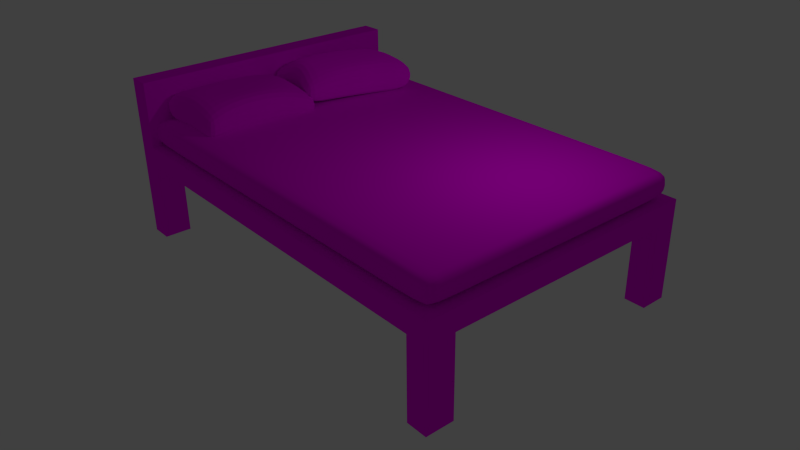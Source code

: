 # Source: bed.blend  (saved by Blender 2.66.1; exported with 4.5.12 LTS)
import bpy
from mathutils import Matrix  # noqa: F401  (used for matrix-valued properties, if any)

bpy.ops.wm.read_factory_settings(use_empty=True)
scene = bpy.context.scene
scene.name = 'Scene'

# ---- collections
col_collection_1 = bpy.data.collections.new('Collection 1'); scene.collection.children.link(col_collection_1)

# ---- images (referenced by path relative to the original .blend; pixels are not part of the script)
import os
ASSET_DIR = os.environ.get("B2B_ASSET_DIR", "")  # directory of the original .blend (textures are referenced by path, not embedded)
HERE = os.path.dirname(os.path.abspath(__file__))  # packed textures are extracted next to this script under _unpacked/

def load_image(name, relpath, width, height, colorspace="sRGB"):
    """Load a texture the original file referenced (path relative to the .blend, or extracted next to this script)."""
    p = next((c for c in (os.path.join(HERE, relpath), os.path.join(ASSET_DIR, relpath)) if relpath and os.path.exists(c)), "")
    if p:
        img = bpy.data.images.load(p, check_existing=True)
        img.name = name
    else:  # same state as the original file: an image datablock whose file is absent (Cycles renders it pink)
        img = bpy.data.images.new(name, width, height)
        img.source = "FILE"
        img.filepath = "//" + (relpath or name)
    img.colorspace_settings.name = colorspace
    return img
img_pillow_jpg = load_image('pillow.jpg', 'textures/pillow.jpg', 1024, 1024, 'sRGB')
img_cotten_jpg = load_image('cotten.jpg', 'textures/cotten.jpg', 1024, 1024, 'sRGB')
img_bedframe_jpg = load_image('bedframe.jpg', 'textures/bedframe.jpg', 1024, 1024, 'sRGB')

# ---- materials (node trees are filled in below, after node groups)
mat_pillow = bpy.data.materials.new('pillow')
mat_pillow.alpha_threshold = 0.0
mat_pillow.roughness = 0.5
mat_pillow.line_color = (0.0, 0.0, 0.0, 1.0)
mat_material_001 = bpy.data.materials.new('Material.001')
mat_material_001.alpha_threshold = 0.0
mat_material_001.roughness = 0.5
mat_material_001.line_color = (0.0, 0.0, 0.0, 1.0)
mat_cotten = bpy.data.materials.new('cotten')
mat_cotten.alpha_threshold = 0.0
mat_cotten.roughness = 0.5
mat_cotten.line_color = (0.0, 0.0, 0.0, 1.0)
mat_bed_frame = bpy.data.materials.new('bed frame')
mat_bed_frame.alpha_threshold = 0.0
mat_bed_frame.roughness = 0.5
mat_bed_frame.line_color = (0.0, 0.0, 0.0, 1.0)

# ---- material node trees
mat_pillow.use_nodes = True; mat_pillow.node_tree.nodes.clear()
_N = mat_pillow.node_tree.nodes; _L = mat_pillow.node_tree.links
n0 = _N.new('ShaderNodeOutputMaterial'); n0.name = 'Material Output'; n0.location = (300, 300)
n0.width = 120
n1 = _N.new('ShaderNodeBsdfDiffuse'); n1.name = 'Diffuse BSDF'; n1.location = (26, 443)
n1.inputs[1].default_value = 1.0
n2 = _N.new('ShaderNodeTexImage'); n2.name = 'Image Texture'; n2.location = (-190, 300)
n2.width = 150
n2.image = img_pillow_jpg
n3 = _N.new('ShaderNodeDisplacement'); n3.name = 'Displacement'; n3.location = (0, 0)
n3.inputs[1].default_value = 0.0
n3.inputs[2].default_value = 0.1
_L.new(n1.outputs[0], n0.inputs[0])
_L.new(n2.outputs[0], n1.inputs[0])
_L.new(n2.outputs[0], n3.inputs[0])
_L.new(n3.outputs[0], n0.inputs[2])
n0.is_active_output = True
mat_material_001.use_nodes = True; mat_material_001.node_tree.nodes.clear()
_N = mat_material_001.node_tree.nodes; _L = mat_material_001.node_tree.links
n0 = _N.new('ShaderNodeOutputMaterial'); n0.name = 'Material Output'; n0.location = (300, 300)
n0.width = 120
n1 = _N.new('ShaderNodeBsdfDiffuse'); n1.name = 'Diffuse BSDF'; n1.location = (10, 300)
n2 = _N.new('ShaderNodeTexImage'); n2.name = 'Image Texture'; n2.location = (-190, 300)
n2.width = 150
n2.image = img_pillow_jpg
_L.new(n1.outputs[0], n0.inputs[0])
_L.new(n2.outputs[0], n1.inputs[0])
n0.is_active_output = True
mat_cotten.use_nodes = True; mat_cotten.node_tree.nodes.clear()
_N = mat_cotten.node_tree.nodes; _L = mat_cotten.node_tree.links
n0 = _N.new('ShaderNodeOutputMaterial'); n0.name = 'Material Output'; n0.location = (300, 300)
n0.width = 120
n1 = _N.new('ShaderNodeBsdfDiffuse'); n1.name = 'Diffuse BSDF'; n1.location = (10, 300)
n2 = _N.new('ShaderNodeTexImage'); n2.name = 'Image Texture'; n2.location = (-190, 300)
n2.width = 150
n2.image = img_cotten_jpg
_L.new(n1.outputs[0], n0.inputs[0])
_L.new(n2.outputs[0], n1.inputs[0])
n0.is_active_output = True
mat_bed_frame.use_nodes = True; mat_bed_frame.node_tree.nodes.clear()
_N = mat_bed_frame.node_tree.nodes; _L = mat_bed_frame.node_tree.links
n0 = _N.new('ShaderNodeOutputMaterial'); n0.name = 'Material Output'; n0.location = (300, 300)
n0.width = 120
n1 = _N.new('ShaderNodeTexImage'); n1.name = 'Image Texture'; n1.location = (-190, 300)
n1.width = 150
n1.image = img_bedframe_jpg
n2 = _N.new('ShaderNodeBsdfDiffuse'); n2.name = 'Diffuse BSDF'; n2.location = (21, 468)
n3 = _N.new('ShaderNodeDisplacement'); n3.name = 'Displacement'; n3.location = (0, 0)
n3.inputs[1].default_value = 0.0
n3.inputs[2].default_value = 0.1
_L.new(n2.outputs[0], n0.inputs[0])
_L.new(n1.outputs[0], n2.inputs[0])
_L.new(n1.outputs[0], n3.inputs[0])
_L.new(n3.outputs[0], n0.inputs[2])
n0.is_active_output = True

# ---- world
world_world = bpy.data.worlds.new('World'); scene.world = world_world
world_world.color = (0.05088, 0.05088, 0.05088)
world_world.use_sun_shadow = False
world_world.sun_shadow_jitter_overblur = 0.0
world_world.cycles.sampling_method = 'MANUAL'
world_world.cycles.sample_map_resolution = 256

# ---- cameras
cam_camera = bpy.data.cameras.new('Camera')
cam_camera.clip_end = 100.0
cam_camera.lens = 35.0
cam_camera.sensor_width = 32.0
cam_camera.sensor_height = 18.0
cam_camera.ortho_scale = 7.314
cam_camera.dof.focus_distance = 0.0

# ---- lights
light_lamp = bpy.data.lights.new('Lamp', 'POINT')
light_lamp.transmission_factor = 0.0
light_lamp.cutoff_distance = 30.0
light_lamp.energy = 100.0
light_lamp.shadow_buffer_clip_start = 1.001
light_lamp.shadow_soft_size = 0.1
light_lamp.shadow_maximum_resolution = 0.006
light_lamp.use_absolute_resolution = True
light_lamp.cycles.use_multiple_importance_sampling = False

# ---- meshes
me_cube_003 = bpy.data.meshes.new('Cube.003')
me_cube_003.from_pydata([(-0.734, -0.7321, -0.7317), (-0.7376, 0.7177, -0.7352), (0.7201, 0.722, -0.7393), (0.7166, -0.7364, -0.736), (-0.9803, -0.8594, 0.3494), (-0.9303, 0.847, -0.04105), (1.0, 1.0, -0.459), (0.968, -0.7396, 0.1216), (-0.7179, -0.4207, 0.6969), (-0.7128, -0.4178, -0.7103), (0.7006, -0.424, 0.703), (0.6957, -0.4214, -0.7165), (-0.7205, 0.4007, 0.6998), (0.6985, 0.4014, -0.7192), (-0.7157, 0.3977, -0.7132), (0.7032, 0.4042, 0.7056), (-0.2528, 0.6938, 0.6943), (-0.2511, 0.6882, -0.7076), (-0.2511, -0.7079, 0.6885), (-0.2493, -0.702, -0.7016), (-0.2368, -0.3902, -0.6616), (-0.24, -0.396, 0.6505), (-0.2386, 0.3688, -0.6676), (-0.2416, 0.3748, 0.6353), (0.1921, 0.3704, -0.6701), (0.19, -0.3918, -0.6643), (0.2041, -0.7036, -0.7031), (0.2081, 0.6952, 0.6956), (0.1954, 0.3762, 0.6584), (0.1936, -0.3974, 0.653), (0.2062, -0.7093, 0.6899), (0.2063, 0.6897, -0.709)], [], [(12, 5, 1, 14), (27, 6, 2, 31), (10, 7, 3, 11), (18, 4, 0, 19), (24, 31, 2, 13), (23, 16, 5, 12), (4, 8, 9, 0), (15, 10, 11, 13), (26, 25, 11, 3), (18, 21, 8, 4), (8, 12, 14, 9), (25, 24, 13, 11), (21, 23, 12, 8), (6, 15, 13, 2), (5, 16, 17, 1), (30, 18, 19, 26), (14, 1, 17, 22), (28, 27, 16, 23), (0, 9, 20, 19), (30, 29, 21, 18), (9, 14, 22, 20), (29, 28, 23, 21), (16, 27, 31, 17), (7, 10, 29, 30), (19, 20, 25, 26), (15, 6, 27, 28), (20, 22, 24, 25), (22, 17, 31, 24), (10, 15, 28, 29), (7, 30, 26, 3)])
_uv = me_cube_003.uv_layers.new(name='UV coord')
_uv.uv.foreach_set('vector', [0.0, 0.0, 1.0, 0.0, 1.0, 1.0, 0.0, 1.0, 0.0, 0.0, 1.0, 0.0, 1.0, 1.0, 0.0, 1.0, 0.0, 0.0, 1.0, 0.0, 1.0, 1.0, 0.0, 1.0, 0.0, 0.0, 1.0, 0.0, 1.0, 1.0, 0.0, 1.0, 0.0, 0.0, 1.0, 0.0, 1.0, 1.0, 0.0, 1.0, 0.0, 0.0, 1.0, 0.0, 1.0, 1.0, 0.0, 1.0, 0.0, 0.0, 1.0, 0.0, 1.0, 1.0, 0.0, 1.0, 0.0, 0.0, 1.0, 0.0, 1.0, 1.0, 0.0, 1.0, 0.0, 0.0, 1.0, 0.0, 1.0, 1.0, 0.0, 1.0, 0.0, 0.0, 1.0, 0.0, 1.0, 1.0, 0.0, 1.0, 0.0, 0.0, 1.0, 0.0, 1.0, 1.0, 0.0, 1.0, 0.0, 0.0, 1.0, 0.0, 1.0, 1.0, 0.0, 1.0, 0.0, 0.0, 1.0, 0.0, 1.0, 1.0, 0.0, 1.0, 0.0, 0.0, 1.0, 0.0, 1.0, 1.0, 0.0, 1.0, 0.0, 0.0, 1.0, 0.0, 1.0, 1.0, 0.0, 1.0, 0.0, 0.0, 1.0, 0.0, 1.0, 1.0, 0.0, 1.0, 0.0, 0.0, 1.0, 0.0, 1.0, 1.0, 0.0, 1.0, 0.0, 0.0, 1.0, 0.0, 1.0, 1.0, 0.0, 1.0, 0.0, 0.0, 1.0, 0.0, 1.0, 1.0, 0.0, 1.0, 0.0, 0.0, 1.0, 0.0, 1.0, 1.0, 0.0, 1.0, 0.0, 0.0, 1.0, 0.0, 1.0, 1.0, 0.0, 1.0, 0.0, 0.0, 1.0, 0.0, 1.0, 1.0, 0.0, 1.0, 0.0, 0.0, 1.0, 0.0, 1.0, 1.0, 0.0, 1.0, 0.0, 0.0, 1.0, 0.0, 1.0, 1.0, 0.0, 1.0, 0.0, 0.0, 1.0, 0.0, 1.0, 1.0, 0.0, 1.0, 0.0, 0.0, 1.0, 0.0, 1.0, 1.0, 0.0, 1.0, 0.0, 0.0, 1.0, 0.0, 1.0, 1.0, 0.0, 1.0, 0.0, 0.0, 1.0, 0.0, 1.0, 1.0, 0.0, 1.0, 0.0, 0.0, 1.0, 0.0, 1.0, 1.0, 0.0, 1.0, 0.0, 0.0, 1.0, 0.0, 1.0, 1.0, 0.0, 1.0])
me_cube_003.materials.append(mat_pillow)
me_cube_003.use_remesh_preserve_volume = False
me_cube_003.use_remesh_preserve_attributes = False
me_cube_003.use_mirror_vertex_groups = False
me_cube_003.update()
me_cube_002 = bpy.data.meshes.new('Cube.002')
me_cube_002.from_pydata([(-0.734, -0.7321, -0.7317), (-0.7376, 0.7177, -0.7352), (0.7201, 0.722, -0.7393), (0.7166, -0.7364, -0.736), (-0.9803, -0.8594, 0.3494), (-0.9303, 0.847, -0.04105), (1.0, 1.0, -0.459), (0.968, -0.7396, 0.1216), (-0.7179, -0.4207, 0.6969), (-0.7128, -0.4178, -0.7103), (0.7006, -0.424, 0.703), (0.6957, -0.4214, -0.7165), (-0.7205, 0.4007, 0.6998), (0.6985, 0.4014, -0.7192), (-0.7157, 0.3977, -0.7132), (0.7032, 0.4042, 0.7056), (-0.2528, 0.6938, 0.6943), (-0.2511, 0.6882, -0.7076), (-0.2511, -0.7079, 0.6885), (-0.2493, -0.702, -0.7016), (-0.2368, -0.3902, -0.6616), (-0.24, -0.396, 0.6505), (-0.2386, 0.3688, -0.6676), (-0.2416, 0.3748, 0.6353), (0.1921, 0.3704, -0.6701), (0.19, -0.3918, -0.6643), (0.2041, -0.7036, -0.7031), (0.2081, 0.6952, 0.6956), (0.1954, 0.3762, 0.6584), (0.1936, -0.3974, 0.653), (0.2062, -0.7093, 0.6899), (0.2063, 0.6897, -0.709)], [], [(12, 5, 1, 14), (27, 6, 2, 31), (10, 7, 3, 11), (18, 4, 0, 19), (24, 31, 2, 13), (23, 16, 5, 12), (4, 8, 9, 0), (15, 10, 11, 13), (26, 25, 11, 3), (18, 21, 8, 4), (8, 12, 14, 9), (25, 24, 13, 11), (21, 23, 12, 8), (6, 15, 13, 2), (5, 16, 17, 1), (30, 18, 19, 26), (14, 1, 17, 22), (28, 27, 16, 23), (0, 9, 20, 19), (30, 29, 21, 18), (9, 14, 22, 20), (29, 28, 23, 21), (16, 27, 31, 17), (7, 10, 29, 30), (19, 20, 25, 26), (15, 6, 27, 28), (20, 22, 24, 25), (22, 17, 31, 24), (10, 15, 28, 29), (7, 30, 26, 3)])
_uv = me_cube_002.uv_layers.new(name='UV coord')
_uv.uv.foreach_set('vector', [-0.008915, -0.008915, 1.009, -0.008915, 1.009, 1.009, -0.008915, 1.009, -0.008915, -0.008915, 1.009, -0.008915, 1.009, 1.009, -0.008915, 1.009, -0.008915, -0.008915, 1.009, -0.008915, 1.009, 1.009, -0.008915, 1.009, -0.008915, -0.008915, 1.009, -0.008915, 1.009, 1.009, -0.008915, 1.009, -0.008915, -0.008915, 1.009, -0.008915, 1.009, 1.009, -0.008915, 1.009, -0.008915, -0.008915, 1.009, -0.008915, 1.009, 1.009, -0.008915, 1.009, -0.008915, -0.008915, 1.009, -0.008915, 1.009, 1.009, -0.008915, 1.009, -0.008915, -0.008915, 1.009, -0.008915, 1.009, 1.009, -0.008915, 1.009, -0.008915, -0.008915, 1.009, -0.008915, 1.009, 1.009, -0.008915, 1.009, -0.008915, -0.008915, 1.009, -0.008915, 1.009, 1.009, -0.008915, 1.009, -0.008915, -0.008915, 1.009, -0.008915, 1.009, 1.009, -0.008915, 1.009, -0.008915, -0.008915, 1.009, -0.008915, 1.009, 1.009, -0.008915, 1.009, -0.008915, -0.008915, 1.009, -0.008915, 1.009, 1.009, -0.008915, 1.009, -0.008915, -0.008915, 1.009, -0.008915, 1.009, 1.009, -0.008915, 1.009, -0.008915, -0.008915, 1.009, -0.008915, 1.009, 1.009, -0.008915, 1.009, -0.008915, -0.008915, 1.009, -0.008915, 1.009, 1.009, -0.008915, 1.009, -0.008915, -0.008915, 1.009, -0.008915, 1.009, 1.009, -0.008915, 1.009, -0.008915, -0.008915, 1.009, -0.008915, 1.009, 1.009, -0.008915, 1.009, -0.008915, -0.008915, 1.009, -0.008915, 1.009, 1.009, -0.008915, 1.009, -0.008915, -0.008915, 1.009, -0.008915, 1.009, 1.009, -0.008915, 1.009, -0.008915, -0.008915, 1.009, -0.008915, 1.009, 1.009, -0.008915, 1.009, -0.008915, -0.008915, 1.009, -0.008915, 1.009, 1.009, -0.008915, 1.009, -0.008915, -0.008915, 1.009, -0.008915, 1.009, 1.009, -0.008915, 1.009, -0.008915, -0.008915, 1.009, -0.008915, 1.009, 1.009, -0.008915, 1.009, -0.008915, -0.008915, 1.009, -0.008915, 1.009, 1.009, -0.008915, 1.009, -0.008915, -0.008915, 1.009, -0.008915, 1.009, 1.009, -0.008915, 1.009, -0.008915, -0.008915, 1.009, -0.008915, 1.009, 1.009, -0.008915, 1.009, -0.008915, -0.008915, 1.009, -0.008915, 1.009, 1.009, -0.008915, 1.009, -0.008915, -0.008915, 1.009, -0.008915, 1.009, 1.009, -0.008915, 1.009, -0.008915, -0.008915, 1.009, -0.008915, 1.009, 1.009, -0.008915, 1.009])
me_cube_002.materials.append(mat_material_001)
me_cube_002.use_remesh_preserve_volume = False
me_cube_002.use_remesh_preserve_attributes = False
me_cube_002.use_mirror_vertex_groups = False
me_cube_002.update()
me_cube_001 = bpy.data.meshes.new('Cube.001')
me_cube_001.from_pydata([(1.0, -1.0, 1.0), (1.0, 1.0, 1.0), (-1.0, 1.0, 1.0), (-1.0, -1.0, 1.0), (1.0, -1.0, -1.0), (1.0, 1.0, -1.0), (-1.0, 1.0, -1.0), (-1.0, -1.0, -1.0), (1.0, -0.874, -1.0), (1.0, -0.874, 1.0), (-1.0, -0.874, -1.0), (-1.0, -0.874, 1.0), (1.0, 0.8937, -1.0), (-1.0, 0.8937, 1.0), (1.0, 0.8937, 1.0), (-1.0, 0.8937, -1.0), (0.8445, 0.8937, -1.0), (0.8445, 0.8937, 1.0), (0.8445, -0.874, -1.0), (0.8445, -0.874, 1.0), (0.8445, 1.0, 1.0), (0.8445, 1.0, -1.0), (0.8445, -1.0, 1.0), (0.8445, -1.0, -1.0), (-0.8997, -1.0, 1.0), (-0.8997, 1.0, -1.0), (-0.8997, -0.874, 1.0), (-0.8997, 0.8937, 1.0), (-0.8997, -1.0, -1.0), (-0.8997, 1.0, 1.0), (-0.8997, -0.874, -1.0), (-0.8997, 0.8937, -1.0)], [], [(27, 29, 2, 13), (16, 21, 5, 12), (24, 3, 7, 28), (9, 0, 4, 8), (20, 1, 5, 21), (13, 2, 6, 15), (24, 26, 11, 3), (23, 18, 8, 4), (14, 9, 8, 12), (3, 11, 10, 7), (26, 27, 13, 11), (18, 16, 12, 8), (11, 13, 15, 10), (1, 14, 12, 5), (31, 25, 21, 16), (29, 20, 21, 25), (0, 9, 19, 22), (9, 14, 17, 19), (30, 31, 16, 18), (28, 30, 18, 23), (14, 1, 20, 17), (0, 22, 23, 4), (17, 20, 29, 27), (7, 10, 30, 28), (2, 29, 25, 6), (10, 15, 31, 30), (22, 19, 26, 24), (15, 6, 25, 31), (19, 17, 27, 26), (22, 24, 28, 23)])
me_cube_001.polygons.foreach_set('use_smooth', [True] * 30)
_uv = me_cube_001.uv_layers.new(name='UVMap')
_uv.uv.foreach_set('vector', [-0.2283, 0.9272, -0.2218, 1.571, -1.043, 1.548, -1.06, 0.9108, 0.0, 0.0, 0.0, 0.0, 0.0, 0.0, 0.0, 0.0, 0.1402, 1.049, -0.1952, 1.043, -0.2245, -0.6654, 0.1097, -0.664, 0.0, 0.0, 0.0, 0.0, 0.0, 0.0, 0.0, 0.0, 0.4513, -1.125, 1.918, -1.125, 1.918, 2.125, 0.4513, 2.125, 1.118, -0.9771, 1.784, -0.9771, 1.784, 1.977, 1.118, 1.977, -0.2477, -1.003, -0.2347, 0.2838, -1.076, 0.2741, -1.109, -0.9994, 0.0, 0.0, 0.0, 0.0, 0.0, 0.0, 0.0, 0.0, 0.0, 0.0, 0.0, 0.0, 0.0, 0.0, 0.0, 0.0, -0.8819, -0.9771, 0.4513, -0.9771, 0.4513, 1.977, -0.8819, 1.977, -0.2347, 0.2838, -0.2283, 0.9272, -1.06, 0.9108, -1.076, 0.2741, 0.0, 0.0, 0.0, 0.0, 0.0, 0.0, 0.0, 0.0, 0.4513, -0.9771, 1.118, -0.9771, 1.118, 1.977, 0.4513, 1.977, 0.0, 0.0, 0.0, 0.0, 0.0, 0.0, 0.0, 0.0, 0.0, 0.0, 0.0, 0.0, 0.0, 0.0, 0.0, 0.0, -0.2822, -1.125, 0.4513, -1.125, 0.4513, 2.125, -0.2822, 2.125, 2.338, -1.014, 2.29, 0.3132, 0.6069, 0.2936, 0.6141, -1.007, 2.29, 0.3132, 2.267, 0.9766, 0.6033, 0.9437, 0.6069, 0.2936, 0.0, 0.0, 0.0, 0.0, 0.0, 0.0, 0.0, 0.0, 0.0, 0.0, 0.0, 0.0, 0.0, 0.0, 0.0, 0.0, 2.267, 0.9766, 2.243, 1.64, 0.5998, 1.594, 0.6033, 0.9437, 1.147, 1.065, 0.4757, 1.054, 0.4439, -0.6627, 1.112, -0.66, 0.6033, 0.9437, 0.5998, 1.594, -0.2218, 1.571, -0.2283, 0.9272, 0.0, 0.0, 0.0, 0.0, 0.0, 0.0, 0.0, 0.0, -1.016, -1.125, -0.2822, -1.125, -0.2822, 2.125, -1.016, 2.125, 0.0, 0.0, 0.0, 0.0, 0.0, 0.0, 0.0, 0.0, 0.6141, -1.007, 0.6069, 0.2936, -0.2347, 0.2838, -0.2477, -1.003, 0.0, 0.0, 0.0, 0.0, 0.0, 0.0, 0.0, 0.0, 0.6069, 0.2936, 0.6033, 0.9437, -0.2283, 0.9272, -0.2347, 0.2838, 0.4757, 1.054, 0.1402, 1.049, 0.1097, -0.664, 0.4439, -0.6627])
me_cube_001.materials.append(mat_cotten)
me_cube_001.use_remesh_preserve_volume = False
me_cube_001.use_remesh_preserve_attributes = False
me_cube_001.use_mirror_vertex_groups = False
me_cube_001.update()
me_cube = bpy.data.meshes.new('Cube')
me_cube.from_pydata([(1.0, 1.0, -1.0), (1.0, -1.0, -1.0), (-1.0, -1.0, -1.0), (-1.0, 1.0, -1.0), (1.0, 1.0, 1.0), (1.0, -1.0, 1.0), (-1.0, -1.0, 1.0), (-1.0, 1.0, 1.0), (0.8958, 1.0, -1.0), (0.8958, -1.0, -1.0), (0.8958, 1.0, 1.0), (0.8958, -1.0, 1.0), (1.0, 0.8136, -1.0), (-1.0, 0.8136, -1.0), (1.0, 0.8136, 1.0), (-1.0, 0.8136, 1.0), (-1.0, -0.8072, 1.0), (-1.0, -0.8072, -1.0), (0.8958, -0.8072, -1.0), (-0.9016, -0.8072, -1.0), (0.8958, 0.8136, -1.0), (0.8958, 0.8136, 1.0), (-0.9016, 0.8136, 1.0), (-0.9016, 0.8136, -1.0), (-0.9016, -1.0, 1.0), (-0.9016, 1.0, 1.0), (-0.9016, -1.0, -1.0), (-0.9016, 1.0, -1.0), (-0.9016, -0.8072, 1.0), (0.8958, -0.8072, 1.0), (1.0, -0.8072, 1.0), (1.0, -0.8072, -1.0), (-1.0, -0.8072, 1.0), (-1.0, -0.8072, -1.0), (0.8958, -0.8072, -1.0), (-0.9016, -0.8072, -1.0), (-0.9016, -0.8072, 1.0), (0.8958, -0.8072, 1.0), (1.0, -0.8072, 1.0), (1.0, -0.8072, -1.0), (1.0, 1.0, -8.868), (1.0, -1.0, -8.868), (-1.0, -1.0, -8.868), (-1.0, 1.0, -8.868), (0.8958, 1.0, -8.868), (0.8958, -1.0, -8.868), (1.0, 0.8136, -8.868), (-1.0, 0.8136, -8.868), (-1.0, -0.8072, -8.868), (0.8958, -0.8072, -8.868), (-0.9016, -0.8072, -8.868), (0.8958, 0.8136, -8.868), (-0.9016, 0.8136, -8.868), (-0.9016, -1.0, -8.868), (-0.9016, 1.0, -8.868), (1.0, -0.8072, -8.868), (1.0, 1.0, 7.568), (1.0, -1.0, 7.568), (0.8958, 1.0, 7.568), (0.8958, -1.0, 7.568), (1.0, 0.8136, 7.568), (0.8958, 0.8136, 7.568), (0.8958, -0.8072, 7.568), (1.0, -0.8072, 7.568)], [], [(18, 31, 55, 49), (28, 16, 6, 24), (31, 30, 5, 1), (26, 24, 6, 2), (13, 15, 7, 3), (25, 27, 3, 7), (0, 12, 46, 40), (21, 29, 62, 61), (1, 5, 11, 9), (4, 0, 8, 10), (10, 8, 27, 25), (10, 25, 22, 21), (29, 28, 24, 11), (9, 11, 24, 26), (3, 27, 54, 43), (18, 9, 26, 19), (8, 20, 23, 27), (1, 9, 45, 41), (5, 30, 63, 57), (25, 7, 15, 22), (0, 4, 14, 12), (17, 16, 15, 13), (12, 14, 30, 31), (20, 18, 19, 23), (22, 15, 16, 28), (2, 6, 16, 17), (11, 5, 57, 59), (23, 19, 17, 13), (21, 22, 28, 29), (12, 31, 18, 20), (17, 16, 32, 33), (19, 18, 34, 35), (28, 16, 32, 36), (30, 29, 37, 38), (17, 19, 35, 33), (18, 31, 39, 34), (29, 28, 36, 37), (31, 30, 38, 39), (50, 53, 42, 48), (55, 41, 45, 49), (54, 52, 47, 43), (40, 46, 51, 44), (12, 20, 51, 46), (26, 2, 42, 53), (19, 26, 53, 50), (27, 23, 52, 54), (20, 8, 44, 51), (9, 18, 49, 45), (23, 13, 47, 52), (13, 3, 43, 47), (17, 19, 50, 48), (8, 0, 40, 44), (2, 17, 48, 42), (31, 1, 41, 55), (63, 62, 59, 57), (56, 58, 61, 60), (60, 61, 62, 63), (4, 10, 58, 56), (29, 11, 59, 62), (10, 21, 61, 58), (30, 14, 60, 63), (14, 4, 56, 60)])
_uv = me_cube.uv_layers.new(name='UVMap')
_uv.uv.foreach_set('vector', [0.6967, 0.8713, 0.6992, 0.8739, 0.7056, 0.8659, 0.7056, 0.8659, 0.6198, 0.9907, 0.6148, 0.985, 0.6203, 0.9819, 0.6221, 0.9823, 0.6992, 0.8739, 0.7007, 0.9864, 0.6973, 0.9851, 0.6964, 0.8748, 0.6216, 0.873, 0.6221, 0.9823, 0.6203, 0.9819, 0.6219, 0.8698, 0.6995, 0.9895, 0.6984, 0.9897, 0.6985, 0.9896, 0.6995, 0.9895, 0.6985, 0.9896, 0.6995, 0.9896, 0.6995, 0.9895, 0.6985, 0.9896, 0.6998, 0.9883, 0.6999, 0.9882, 0.6998, 0.9881, 0.6998, 0.9881, 0.6978, 0.9895, 0.6971, 0.989, 0.708, 0.9978, 0.7073, 0.9985, 0.6964, 0.8748, 0.6973, 0.9851, 0.6958, 0.9841, 0.6955, 0.8753, 0.6996, 0.9875, 0.6998, 0.9883, 0.6998, 0.9884, 0.6987, 0.9885, 0.6987, 0.9885, 0.6998, 0.9884, 0.6995, 0.9896, 0.6985, 0.9896, 0.6987, 0.9885, 0.6985, 0.9896, 0.6984, 0.9897, 0.6978, 0.9895, 0.6971, 0.989, 0.6198, 0.9907, 0.6221, 0.9823, 0.6958, 0.9841, 0.6955, 0.8753, 0.6958, 0.9841, 0.6221, 0.9823, 0.6216, 0.873, 0.6995, 0.9895, 0.6995, 0.9896, 0.6995, 0.9894, 0.6995, 0.9894, 0.6967, 0.8713, 0.6955, 0.8753, 0.6216, 0.873, 0.6227, 0.8654, 0.6998, 0.9884, 0.6999, 0.9883, 0.6994, 0.9895, 0.6995, 0.9896, 0.6964, 0.8748, 0.6955, 0.8753, 0.7056, 0.8659, 0.7056, 0.8659, 0.6973, 0.9851, 0.7007, 0.9864, 0.7075, 0.9988, 0.7087, 0.9999, 0.6985, 0.9896, 0.6985, 0.9896, 0.6984, 0.9897, 0.6984, 0.9897, 0.6998, 0.9883, 0.6996, 0.9875, 0.7004, 0.9867, 0.6999, 0.9882, 0.6997, 0.9906, 0.6983, 0.9907, 0.6984, 0.9897, 0.6995, 0.9895, 0.6999, 0.9882, 0.7004, 0.9867, 0.7007, 0.9864, 0.7008, 0.9884, 0.6999, 0.9883, 0.7007, 0.9888, 0.7, 0.9903, 0.6994, 0.9895, 0.6984, 0.9897, 0.6984, 0.9897, 0.6983, 0.9907, 0.6979, 0.9905, 0.6219, 0.8698, 0.6203, 0.9819, 0.6148, 0.985, 0.6166, 0.8715, 0.6958, 0.9841, 0.6973, 0.9851, 0.7087, 0.9999, 0.7087, 0.9988, 0.6994, 0.9895, 0.7, 0.9903, 0.6997, 0.9906, 0.6995, 0.9895, 0.6978, 0.9895, 0.6984, 0.9897, 0.6979, 0.9905, 0.6971, 0.989, 0.6999, 0.9882, 0.7008, 0.9884, 0.7007, 0.9888, 0.6999, 0.9883, 0.7464, 0.053, 0.7303, 0.06636, 0.7305, 0.06933, 0.7493, 0.05537, 0.7434, 0.03163, 0.7387, 0.0161, 0.7401, 0.01483, 0.7452, 0.03079, 0.723, 0.05681, 0.7303, 0.06636, 0.7305, 0.06933, 0.7214, 0.05847, 0.7101, 0.02149, 0.7101, 0.03026, 0.7089, 0.03101, 0.7089, 0.02017, 0.7464, 0.053, 0.7434, 0.03163, 0.7452, 0.03079, 0.7493, 0.05537, 0.7387, 0.0161, 0.7322, 0.005084, 0.7313, 8.946e-05, 0.7401, 0.01483, 0.7101, 0.03026, 0.723, 0.05681, 0.7214, 0.05847, 0.7089, 0.03101, 0.7322, 0.005084, 0.7101, 0.02149, 0.7089, 0.02017, 0.7313, 8.946e-05, 0.002372, 8.946e-05, 0.0003916, 0.004046, 0.003024, 0.00101, 8.946e-05, 0.004063, 0.7056, 0.8659, 0.7056, 0.8659, 0.7056, 0.8659, 0.7056, 0.8659, 0.6995, 0.9894, 0.6995, 0.9894, 0.6995, 0.9894, 0.6995, 0.9894, 0.6998, 0.9881, 0.6998, 0.9881, 0.6998, 0.9881, 0.6998, 0.9881, 0.6999, 0.9882, 0.6999, 0.9883, 0.6998, 0.9881, 0.6998, 0.9881, 0.6216, 0.873, 0.6219, 0.8698, 0.003024, 0.00101, 0.0003916, 0.004046, 0.6227, 0.8654, 0.6216, 0.873, 0.0003916, 0.004046, 0.002372, 8.946e-05, 0.6995, 0.9896, 0.6994, 0.9895, 0.6995, 0.9894, 0.6995, 0.9894, 0.6999, 0.9883, 0.6998, 0.9884, 0.6998, 0.9881, 0.6998, 0.9881, 0.6955, 0.8753, 0.6967, 0.8713, 0.7056, 0.8659, 0.7056, 0.8659, 0.6994, 0.9895, 0.6995, 0.9895, 0.6995, 0.9894, 0.6995, 0.9894, 0.6995, 0.9895, 0.6995, 0.9895, 0.6995, 0.9894, 0.6995, 0.9894, 0.6166, 0.8715, 0.6227, 0.8654, 0.002372, 8.946e-05, 8.946e-05, 0.004063, 0.6998, 0.9884, 0.6998, 0.9883, 0.6998, 0.9881, 0.6998, 0.9881, 0.6219, 0.8698, 0.6166, 0.8715, 8.946e-05, 0.004063, 0.003024, 0.00101, 0.6992, 0.8739, 0.6964, 0.8748, 0.7056, 0.8659, 0.7056, 0.8659, 0.7075, 0.9988, 0.708, 0.9978, 0.7087, 0.9988, 0.7087, 0.9999, 0.7078, 0.9981, 0.7076, 0.9984, 0.7073, 0.9985, 0.7078, 0.9977, 0.7078, 0.9977, 0.7073, 0.9985, 0.708, 0.9978, 0.7075, 0.9988, 0.6996, 0.9875, 0.6987, 0.9885, 0.7076, 0.9984, 0.7078, 0.9981, 0.6971, 0.989, 0.6958, 0.9841, 0.7087, 0.9988, 0.708, 0.9978, 0.6987, 0.9885, 0.6978, 0.9895, 0.7073, 0.9985, 0.7076, 0.9984, 0.7007, 0.9864, 0.7004, 0.9867, 0.7078, 0.9977, 0.7075, 0.9988, 0.7004, 0.9867, 0.6996, 0.9875, 0.7078, 0.9981, 0.7078, 0.9977])
me_cube.materials.append(mat_bed_frame)
me_cube.use_remesh_preserve_volume = False
me_cube.use_remesh_preserve_attributes = False
me_cube.use_mirror_vertex_groups = False
me_cube.update()

# ---- objects
ob_cube_001 = bpy.data.objects.new('Cube.001', me_cube_003)
ob_cube = bpy.data.objects.new('Cube', me_cube_002)
ob_cotten_bedding = bpy.data.objects.new('cotten bedding', me_cube_001)
ob_bed_base = bpy.data.objects.new('bed base', me_cube)
ob_lamp = bpy.data.objects.new('Lamp', light_lamp)
ob_camera = bpy.data.objects.new('Camera', cam_camera)

# ---- transforms, parenting, visibility, modifiers, constraints
ob_cube_001.location = (-4.054, 1.646, 1.861)
ob_cube_001.rotation_euler = (0.04719, 0.01291, 9.252)
ob_cube_001.scale = (1.531, 2.327, 0.7507)
ob_cube_001.lineart.crease_threshold = 0.0
_m = ob_cube_001.modifiers.new('Subsurf', 'SUBSURF')
_m.uv_smooth = 'PRESERVE_CORNERS'
_m.quality = 2
_m.levels = 3
_m.show_only_control_edges = False
ob_cube.location = (-4.279, -1.804, 1.668)
ob_cube.scale = (1.531, 2.327, 0.7507)
ob_cube.lineart.crease_threshold = 0.0
_m = ob_cube.modifiers.new('Subsurf', 'SUBSURF')
_m.uv_smooth = 'PRESERVE_CORNERS'
_m.quality = 2
_m.levels = 3
_m.show_only_control_edges = False
ob_cotten_bedding.location = (0.1256, -0.01421, 0.9663)
ob_cotten_bedding.scale = (-5.829, 3.926, 0.3883)
ob_cotten_bedding.lineart.crease_threshold = 0.0
_m = ob_cotten_bedding.modifiers.new('Subsurf', 'SUBSURF')
_m.uv_smooth = 'PRESERVE_CORNERS'
_m.quality = 2
_m.levels = 3
_m.show_only_control_edges = False
ob_bed_base.location = (0.0, 0.0, 0.2836)
ob_bed_base.scale = (-6.066, 4.065, 0.2863)
ob_bed_base.lock_rotations_4d = False
ob_bed_base.empty_display_type = 'ARROWS'
ob_bed_base.lineart.crease_threshold = 0.0
ob_lamp.location = (4.076, 1.005, 5.904)
ob_lamp.rotation_euler = (0.6503, 0.05522, 1.866)
ob_lamp.lock_rotations_4d = False
ob_lamp.empty_display_type = 'ARROWS'
ob_lamp.color = (0.0, 0.0, 0.0, 0.0)
ob_lamp.lineart.crease_threshold = 0.0
ob_camera.location = (16.43, -13.32, 9.955)
ob_camera.rotation_euler = (1.088, 0.0107, 0.8707)
ob_camera.scale = (1.0, 1.0, 1.0)
ob_camera.lock_rotations_4d = False
ob_camera.empty_display_type = 'ARROWS'
ob_camera.color = (0.0, 0.0, 0.0, 0.0)
ob_camera.display_type = 'WIRE'
ob_camera.lineart.crease_threshold = 0.0

# ---- collection membership
col_collection_1.objects.link(ob_cube_001)
col_collection_1.objects.link(ob_cube)
col_collection_1.objects.link(ob_cotten_bedding)
col_collection_1.objects.link(ob_bed_base)
col_collection_1.objects.link(ob_lamp)
col_collection_1.objects.link(ob_camera)

# ---- scene / render settings (as saved in the file)
scene.camera = ob_camera
scene.frame_start = 1; scene.frame_end = 250; scene.frame_set(1)
scene.render.engine = 'CYCLES'
scene.render.image_settings.color_mode = 'RGB'
scene.render.image_settings.compression = 90
scene.render.resolution_percentage = 50
scene.render.dither_intensity = 0.0
scene.render.bake_margin = 2
scene.cycles.use_denoising = False
scene.cycles.samples = 10
scene.cycles.sampling_pattern = 'TABULATED_SOBOL'
scene.cycles.light_sampling_threshold = 0.0
scene.cycles.use_adaptive_sampling = False
scene.cycles.use_light_tree = False
scene.cycles.blur_glossy = 0.0
scene.cycles.volume_bounces = 1
scene.cycles.pixel_filter_type = 'GAUSSIAN'
scene.cycles.sample_clamp_indirect = 0.0
scene.view_settings.view_transform = 'Standard'
bpy.context.view_layer.update()
